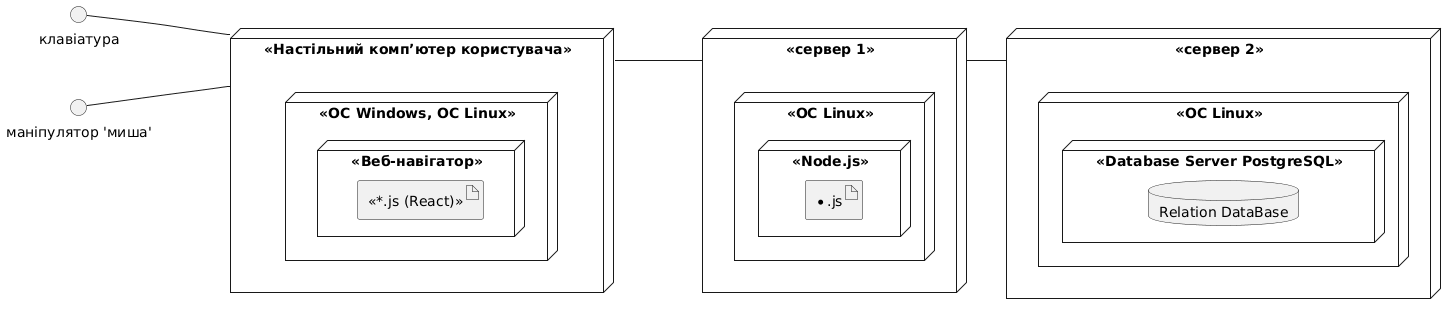

The diagram above was rendered by PlantUML. Its source (embedded in the PNG):
@startuml
left to right direction
skinparam shadowing false
skinparam nodeStyle rectangle
skinparam defaultFontName "Arial"

' === Клієнтський комп’ютер ===
node "<<Настільний комп’ютер користувача>>" as ClientPC {
    node "<<ОС Windows, OC Linux>>" as OS {
        node "<<Веб-навігатор>>" as Browser {
            artifact "<<*.js (React)>>"
        }
    }
}

' === Сервер 1 ===
node "<<сервер 1>>" as Server1 {
    node "<<ОС Linux>>" as LinuxServer1 {
        node "<<Node.js>>" as NodeRuntime {
            artifact "*.js"
        }
    }
}

' === Сервер 2 ===
node "<<сервер 2>>" as Server2 {
    node "<<ОС Linux>>" as LinuxServer2 {
        node "<<Database Server PostgreSQL>>" as PostgreSQL {
            database "Relation DataBase"
        }
    }
}

' === З’єднання між вузлами ===
ClientPC -- Server1
Server1 -- Server2

' === Інтерфейси введення ===
() "клавіатура" as Keyboard
() "маніпулятор 'миша'" as Mouse

Keyboard -- ClientPC
Mouse -- ClientPC
@enduml